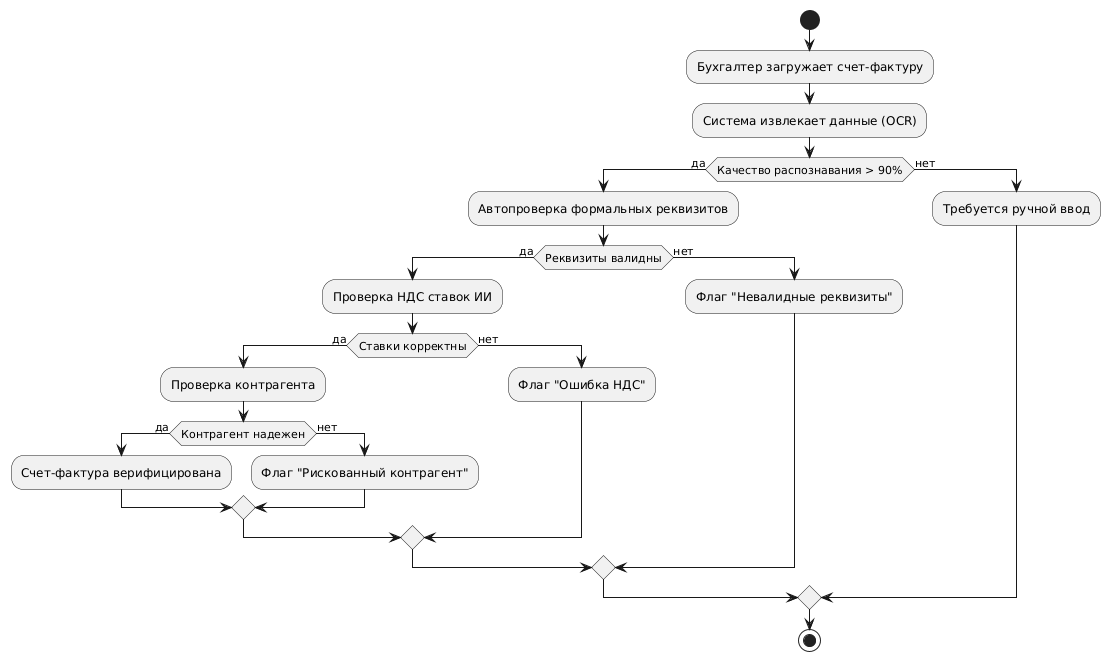

The diagram above was rendered by PlantUML. Its source (embedded in the PNG):
@startuml
start
:Бухгалтер загружает счет-фактуру;
:Система извлекает данные (OCR);

if (Качество распознавания > 90%) then (да)
  :Автопроверка формальных реквизитов;
  
  if (Реквизиты валидны) then (да)
    :Проверка НДС ставок ИИ;
    
    if (Ставки корректны) then (да)
      :Проверка контрагента;
      
      if (Контрагент надежен) then (да)
        :Счет-фактура верифицирована;
      else (нет)
        :Флаг "Рискованный контрагент";
      endif
      
    else (нет)
      :Флаг "Ошибка НДС";
    endif
    
  else (нет)
    :Флаг "Невалидные реквизиты";
  endif
  
else (нет)
  :Требуется ручной ввод;
endif

stop
@enduml